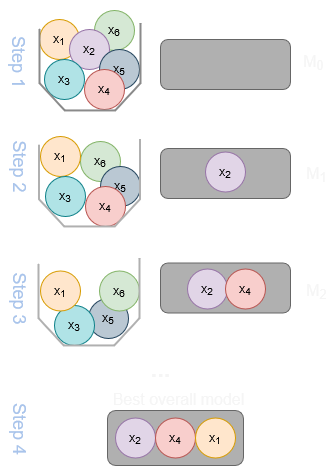

The diagram above was exported from draw.io. Its source (the exported page's mxGraphModel, read from the mxfile embedded in the PNG):
<mxGraphModel dx="1036" dy="-249" grid="1" gridSize="10" guides="1" tooltips="1" connect="1" arrows="1" fold="1" page="1" pageScale="1" pageWidth="1169" pageHeight="827" background="none" math="0" shadow="0">
  <root>
    <mxCell id="0" />
    <mxCell id="1" parent="0" />
    <mxCell id="iQ6WaXL4LnIxTMt40-Sx-84" value="" style="rounded=1;whiteSpace=wrap;html=1;fillColor=#B0B0B0;strokeColor=#666666;fontColor=#333333;" vertex="1" parent="1">
      <mxGeometry x="160" y="1104.5" width="130" height="50" as="geometry" />
    </mxCell>
    <mxCell id="iQ6WaXL4LnIxTMt40-Sx-66" value="x&lt;sub&gt;5&lt;/sub&gt;" style="ellipse;whiteSpace=wrap;html=1;aspect=fixed;fillColor=#bac8d3;strokeColor=#23445d;" vertex="1" parent="1">
      <mxGeometry x="88" y="1140" width="40" height="40" as="geometry" />
    </mxCell>
    <mxCell id="iQ6WaXL4LnIxTMt40-Sx-10" value="x&lt;sub&gt;6&lt;/sub&gt;" style="ellipse;whiteSpace=wrap;html=1;aspect=fixed;fillColor=#d5e8d4;strokeColor=#82b366;" vertex="1" parent="1">
      <mxGeometry x="94" y="852" width="40" height="40" as="geometry" />
    </mxCell>
    <mxCell id="iQ6WaXL4LnIxTMt40-Sx-1" value="x&lt;sub&gt;1&lt;/sub&gt;" style="ellipse;whiteSpace=wrap;html=1;aspect=fixed;fillColor=#ffe6cc;strokeColor=#D79B00;" vertex="1" parent="1">
      <mxGeometry x="39" y="861" width="40" height="40" as="geometry" />
    </mxCell>
    <mxCell id="iQ6WaXL4LnIxTMt40-Sx-2" value="x&lt;sub&gt;2&lt;/sub&gt;" style="ellipse;whiteSpace=wrap;html=1;aspect=fixed;fillColor=#e1d5e7;strokeColor=#9673a6;" vertex="1" parent="1">
      <mxGeometry x="69" y="871" width="40" height="40" as="geometry" />
    </mxCell>
    <mxCell id="iQ6WaXL4LnIxTMt40-Sx-3" value="x&lt;sub&gt;3&lt;/sub&gt;" style="ellipse;whiteSpace=wrap;html=1;aspect=fixed;fillColor=#b0e3e6;strokeColor=#0e8088;" vertex="1" parent="1">
      <mxGeometry x="44" y="901" width="40" height="40" as="geometry" />
    </mxCell>
    <mxCell id="iQ6WaXL4LnIxTMt40-Sx-8" value="x&lt;sub&gt;5&lt;/sub&gt;" style="ellipse;whiteSpace=wrap;html=1;aspect=fixed;fillColor=#bac8d3;strokeColor=#23445d;" vertex="1" parent="1">
      <mxGeometry x="99" y="891" width="40" height="40" as="geometry" />
    </mxCell>
    <mxCell id="iQ6WaXL4LnIxTMt40-Sx-6" value="x&lt;sub&gt;4&lt;/sub&gt;" style="ellipse;whiteSpace=wrap;html=1;aspect=fixed;fillColor=#f8cecc;strokeColor=#b85450;" vertex="1" parent="1">
      <mxGeometry x="84" y="911" width="40" height="40" as="geometry" />
    </mxCell>
    <mxCell id="iQ6WaXL4LnIxTMt40-Sx-11" value="" style="verticalLabelPosition=bottom;verticalAlign=top;html=1;shape=mxgraph.basic.polygon;polyCoords=[[1,0.2],[1,0.2],[1,0.25],[1,0.75],[0.75,1],[0.25,1],[0,0.75],[0,0.25]];polyline=1;fillColor=none;strokeWidth=2;strokeColor=light-dark(#8a8a8a, #ededed);" vertex="1" parent="1">
      <mxGeometry x="39" y="843" width="101" height="109" as="geometry" />
    </mxCell>
    <mxCell id="iQ6WaXL4LnIxTMt40-Sx-21" value="x&lt;sub&gt;6&lt;/sub&gt;" style="ellipse;whiteSpace=wrap;html=1;aspect=fixed;fillColor=#d5e8d4;strokeColor=#82b366;" vertex="1" parent="1">
      <mxGeometry x="80" y="983" width="40" height="40" as="geometry" />
    </mxCell>
    <mxCell id="iQ6WaXL4LnIxTMt40-Sx-22" value="x&lt;sub&gt;1&lt;/sub&gt;" style="ellipse;whiteSpace=wrap;html=1;aspect=fixed;fillColor=#ffe6cc;strokeColor=#D79B00;" vertex="1" parent="1">
      <mxGeometry x="40" y="978" width="40" height="40" as="geometry" />
    </mxCell>
    <mxCell id="iQ6WaXL4LnIxTMt40-Sx-24" value="x&lt;sub&gt;3&lt;/sub&gt;" style="ellipse;whiteSpace=wrap;html=1;aspect=fixed;fillColor=#b0e3e6;strokeColor=#0e8088;" vertex="1" parent="1">
      <mxGeometry x="45" y="1018" width="40" height="40" as="geometry" />
    </mxCell>
    <mxCell id="iQ6WaXL4LnIxTMt40-Sx-25" value="x&lt;sub&gt;5&lt;/sub&gt;" style="ellipse;whiteSpace=wrap;html=1;aspect=fixed;fillColor=#bac8d3;strokeColor=#23445d;" vertex="1" parent="1">
      <mxGeometry x="100" y="1008" width="40" height="40" as="geometry" />
    </mxCell>
    <mxCell id="iQ6WaXL4LnIxTMt40-Sx-26" value="x&lt;sub&gt;4&lt;/sub&gt;" style="ellipse;whiteSpace=wrap;html=1;aspect=fixed;fillColor=#f8cecc;strokeColor=#b85450;" vertex="1" parent="1">
      <mxGeometry x="85" y="1028" width="40" height="40" as="geometry" />
    </mxCell>
    <mxCell id="iQ6WaXL4LnIxTMt40-Sx-27" value="" style="verticalLabelPosition=bottom;verticalAlign=top;html=1;shape=mxgraph.basic.polygon;polyCoords=[[1,0.2],[1,0.2],[1,0.25],[1,0.75],[0.75,1],[0.25,1],[0,0.75],[0,0.25]];polyline=1;fillColor=none;strokeWidth=2;strokeColor=#B0B0B0;" vertex="1" parent="1">
      <mxGeometry x="38.5" y="959" width="101" height="109" as="geometry" />
    </mxCell>
    <mxCell id="iQ6WaXL4LnIxTMt40-Sx-28" value="" style="rounded=1;whiteSpace=wrap;html=1;fillColor=#B0B0B0;strokeColor=#666666;fontColor=#333333;" vertex="1" parent="1">
      <mxGeometry x="160" y="990" width="130" height="50" as="geometry" />
    </mxCell>
    <mxCell id="iQ6WaXL4LnIxTMt40-Sx-23" value="x&lt;sub&gt;2&lt;/sub&gt;" style="ellipse;whiteSpace=wrap;html=1;aspect=fixed;fillColor=#e1d5e7;strokeColor=#9673a6;" vertex="1" parent="1">
      <mxGeometry x="205" y="993.5" width="40" height="40" as="geometry" />
    </mxCell>
    <mxCell id="iQ6WaXL4LnIxTMt40-Sx-51" value="&lt;font style=&quot;font-size: 18px; color: rgb(169, 196, 235);&quot;&gt;Step 2&lt;/font&gt;" style="text;html=1;align=center;verticalAlign=middle;resizable=0;points=[];autosize=1;strokeColor=none;fillColor=none;rotation=90;" vertex="1" parent="1">
      <mxGeometry x="-20" y="988" width="80" height="40" as="geometry" />
    </mxCell>
    <mxCell id="iQ6WaXL4LnIxTMt40-Sx-52" value="&lt;font style=&quot;font-size: 18px; color: rgb(169, 196, 235);&quot;&gt;Step 1&lt;/font&gt;" style="text;html=1;align=center;verticalAlign=middle;resizable=0;points=[];autosize=1;strokeColor=none;fillColor=none;rotation=90;" vertex="1" parent="1">
      <mxGeometry x="-20" y="883.5" width="80" height="40" as="geometry" />
    </mxCell>
    <mxCell id="iQ6WaXL4LnIxTMt40-Sx-53" value="&lt;font style=&quot;font-size: 16px;&quot;&gt;M&lt;sub&gt;0&lt;/sub&gt;&lt;/font&gt;" style="text;html=1;align=center;verticalAlign=middle;resizable=0;points=[];autosize=1;strokeColor=none;fillColor=none;fontColor=#F5F5F5;" vertex="1" parent="1">
      <mxGeometry x="293" y="883.5" width="40" height="40" as="geometry" />
    </mxCell>
    <mxCell id="iQ6WaXL4LnIxTMt40-Sx-54" value="&lt;font style=&quot;font-size: 16px;&quot;&gt;M&lt;sub&gt;1&lt;/sub&gt;&lt;/font&gt;" style="text;html=1;align=center;verticalAlign=middle;resizable=0;points=[];autosize=1;strokeColor=none;fillColor=none;fontColor=#F5F5F5;" vertex="1" parent="1">
      <mxGeometry x="296" y="995.5" width="40" height="40" as="geometry" />
    </mxCell>
    <mxCell id="iQ6WaXL4LnIxTMt40-Sx-63" value="x&lt;sub&gt;6&lt;/sub&gt;" style="ellipse;whiteSpace=wrap;html=1;aspect=fixed;fillColor=#d5e8d4;strokeColor=#82b366;" vertex="1" parent="1">
      <mxGeometry x="99" y="1112.5" width="40" height="40" as="geometry" />
    </mxCell>
    <mxCell id="iQ6WaXL4LnIxTMt40-Sx-65" value="x&lt;sub&gt;3&lt;/sub&gt;" style="ellipse;whiteSpace=wrap;html=1;aspect=fixed;fillColor=#b0e3e6;strokeColor=#0e8088;" vertex="1" parent="1">
      <mxGeometry x="54" y="1147" width="40" height="40" as="geometry" />
    </mxCell>
    <mxCell id="iQ6WaXL4LnIxTMt40-Sx-68" value="" style="verticalLabelPosition=bottom;verticalAlign=top;html=1;shape=mxgraph.basic.polygon;polyCoords=[[1,0.2],[1,0.2],[1,0.25],[1,0.75],[0.75,1],[0.25,1],[0,0.75],[0,0.25]];polyline=1;fillColor=none;strokeWidth=2;strokeColor=#B0B0B0;" vertex="1" parent="1">
      <mxGeometry x="38" y="1078" width="101" height="109" as="geometry" />
    </mxCell>
    <mxCell id="iQ6WaXL4LnIxTMt40-Sx-70" value="x&lt;sub&gt;2&lt;/sub&gt;" style="ellipse;whiteSpace=wrap;html=1;aspect=fixed;fillColor=#e1d5e7;strokeColor=#9673a6;" vertex="1" parent="1">
      <mxGeometry x="187" y="1110.5" width="40" height="40" as="geometry" />
    </mxCell>
    <mxCell id="iQ6WaXL4LnIxTMt40-Sx-71" value="&lt;font style=&quot;font-size: 18px; color: rgb(169, 196, 235);&quot;&gt;Step 3&lt;/font&gt;" style="text;html=1;align=center;verticalAlign=middle;resizable=0;points=[];autosize=1;strokeColor=none;fillColor=none;rotation=90;" vertex="1" parent="1">
      <mxGeometry x="-20" y="1120" width="80" height="40" as="geometry" />
    </mxCell>
    <mxCell id="iQ6WaXL4LnIxTMt40-Sx-72" value="&lt;font style=&quot;font-size: 16px;&quot;&gt;M&lt;sub&gt;2&lt;/sub&gt;&lt;/font&gt;" style="text;html=1;align=center;verticalAlign=middle;resizable=0;points=[];autosize=1;strokeColor=none;fillColor=none;fontColor=#F5F5F5;" vertex="1" parent="1">
      <mxGeometry x="296" y="1112.5" width="40" height="40" as="geometry" />
    </mxCell>
    <mxCell id="iQ6WaXL4LnIxTMt40-Sx-67" value="x&lt;sub&gt;4&lt;/sub&gt;" style="ellipse;whiteSpace=wrap;html=1;aspect=fixed;fillColor=#f8cecc;strokeColor=#b85450;" vertex="1" parent="1">
      <mxGeometry x="225" y="1110.5" width="40" height="40" as="geometry" />
    </mxCell>
    <mxCell id="iQ6WaXL4LnIxTMt40-Sx-64" value="x&lt;sub&gt;1&lt;/sub&gt;" style="ellipse;whiteSpace=wrap;html=1;aspect=fixed;fillColor=#ffe6cc;strokeColor=#D79B00;" vertex="1" parent="1">
      <mxGeometry x="40" y="1112.5" width="40" height="40" as="geometry" />
    </mxCell>
    <mxCell id="iQ6WaXL4LnIxTMt40-Sx-73" value="&lt;font size=&quot;3&quot;&gt;Best overall model&lt;/font&gt;" style="text;html=1;align=center;verticalAlign=middle;resizable=0;points=[];autosize=1;strokeColor=none;fillColor=none;fontColor=#F5F5F5;" vertex="1" parent="1">
      <mxGeometry x="98" y="1226" width="160" height="30" as="geometry" />
    </mxCell>
    <mxCell id="iQ6WaXL4LnIxTMt40-Sx-77" value="&lt;font style=&quot;font-size: 18px; color: rgb(169, 196, 235);&quot;&gt;Step 4&lt;/font&gt;" style="text;html=1;align=center;verticalAlign=middle;resizable=0;points=[];autosize=1;strokeColor=none;fillColor=none;rotation=90;" vertex="1" parent="1">
      <mxGeometry x="-19" y="1250.5" width="80" height="40" as="geometry" />
    </mxCell>
    <mxCell id="iQ6WaXL4LnIxTMt40-Sx-78" value="" style="rounded=1;whiteSpace=wrap;html=1;fillColor=#B0B0B0;strokeColor=#666666;fontColor=#333333;" vertex="1" parent="1">
      <mxGeometry x="107" y="1252" width="136" height="55" as="geometry" />
    </mxCell>
    <mxCell id="iQ6WaXL4LnIxTMt40-Sx-79" value="x&lt;sub&gt;2&lt;/sub&gt;" style="ellipse;whiteSpace=wrap;html=1;aspect=fixed;fillColor=#e1d5e7;strokeColor=#9673a6;" vertex="1" parent="1">
      <mxGeometry x="115" y="1259.5" width="40" height="40" as="geometry" />
    </mxCell>
    <mxCell id="iQ6WaXL4LnIxTMt40-Sx-80" value="x&lt;sub&gt;4&lt;/sub&gt;" style="ellipse;whiteSpace=wrap;html=1;aspect=fixed;fillColor=#f8cecc;strokeColor=#b85450;" vertex="1" parent="1">
      <mxGeometry x="155" y="1259.5" width="40" height="40" as="geometry" />
    </mxCell>
    <mxCell id="iQ6WaXL4LnIxTMt40-Sx-81" value="x&lt;sub&gt;1&lt;/sub&gt;" style="ellipse;whiteSpace=wrap;html=1;aspect=fixed;fillColor=#ffe6cc;strokeColor=#D79B00;" vertex="1" parent="1">
      <mxGeometry x="195" y="1259.5" width="40" height="40" as="geometry" />
    </mxCell>
    <mxCell id="iQ6WaXL4LnIxTMt40-Sx-82" value="&lt;font style=&quot;font-size: 24px;&quot;&gt;&lt;b&gt;...&lt;/b&gt;&lt;/font&gt;" style="text;html=1;align=center;verticalAlign=middle;resizable=0;points=[];autosize=1;strokeColor=none;fillColor=none;fontColor=#F5F5F5;" vertex="1" parent="1">
      <mxGeometry x="140" y="1190" width="40" height="40" as="geometry" />
    </mxCell>
    <mxCell id="iQ6WaXL4LnIxTMt40-Sx-83" value="" style="rounded=1;whiteSpace=wrap;html=1;fillColor=#B0B0B0;strokeColor=#666666;fontColor=#333333;" vertex="1" parent="1">
      <mxGeometry x="160" y="881" width="130" height="50" as="geometry" />
    </mxCell>
  </root>
</mxGraphModel>